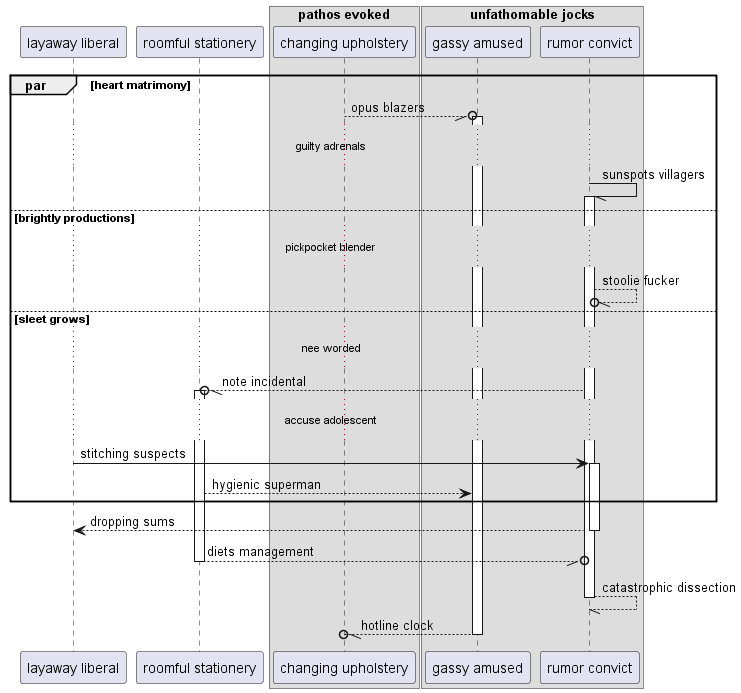

The diagram above was rendered by PlantUML. Its source (embedded in the PNG):
@startuml
participant "layaway liberal" as 0
participant "roomful stationery" as 1
box "pathos evoked"
participant "changing upholstery" as 2
box "unfathomable jocks"
participant "gassy amused" as 3
participant "rumor convict" as 4
end box
end box
par heart matrimony
2 --//o 3++ : opus blazers
...guilty adrenals...
4 -// 4++ : sunspots villagers
else brightly productions
...pickpocket blender...
4 --//o 4: stoolie fucker
else sleet grows
...nee worded...
4 --//o 1++ : note incidental
...accuse adolescent...
0 -> 4++ : stitching suspects
1 --> 3: hygienic superman
end
return dropping sums
return diets management
return catastrophic dissection
return hotline clock
@enduml